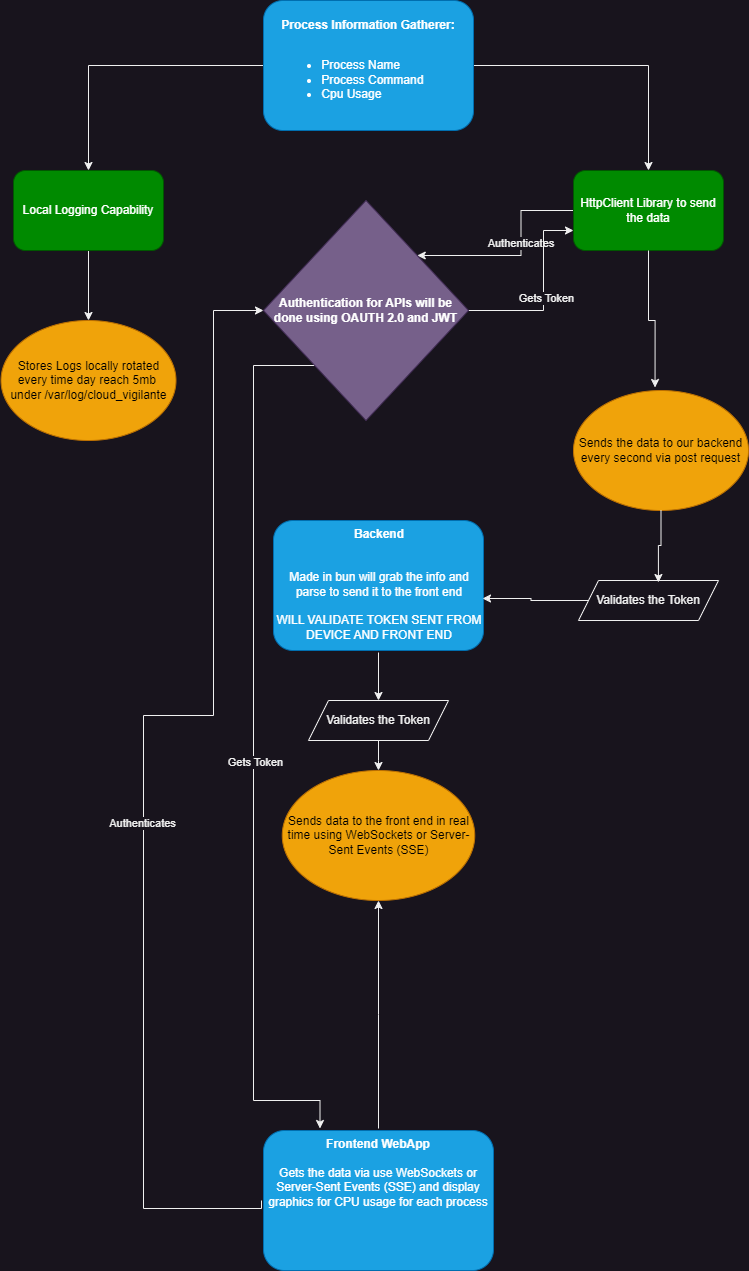

The diagram above was exported from draw.io. Its source (the exported page's mxGraphModel, read from the mxfile embedded in the PNG):
<mxGraphModel dx="1098" dy="820" grid="1" gridSize="10" guides="1" tooltips="1" connect="1" arrows="1" fold="1" page="1" pageScale="1" pageWidth="850" pageHeight="1100" math="0" shadow="0">
  <root>
    <mxCell id="0" />
    <mxCell id="1" parent="0" />
    <mxCell id="GfyhJmOeRdke79yjuKSY-5" style="edgeStyle=orthogonalEdgeStyle;rounded=0;orthogonalLoop=1;jettySize=auto;html=1;" edge="1" parent="1" source="GfyhJmOeRdke79yjuKSY-2" target="GfyhJmOeRdke79yjuKSY-3">
      <mxGeometry relative="1" as="geometry" />
    </mxCell>
    <mxCell id="GfyhJmOeRdke79yjuKSY-7" style="edgeStyle=orthogonalEdgeStyle;rounded=0;orthogonalLoop=1;jettySize=auto;html=1;entryX=0.5;entryY=0;entryDx=0;entryDy=0;" edge="1" parent="1" source="GfyhJmOeRdke79yjuKSY-2" target="GfyhJmOeRdke79yjuKSY-6">
      <mxGeometry relative="1" as="geometry" />
    </mxCell>
    <mxCell id="GfyhJmOeRdke79yjuKSY-2" value="&lt;b&gt;Process Information Gatherer:&lt;/b&gt;&lt;br&gt;&lt;br&gt;&lt;div style=&quot;&quot;&gt;&lt;ul&gt;&lt;li style=&quot;text-align: left;&quot;&gt;Process Name&lt;/li&gt;&lt;li style=&quot;text-align: left;&quot;&gt;Process Command&amp;nbsp;&lt;/li&gt;&lt;li style=&quot;text-align: left;&quot;&gt;Cpu Usage&lt;/li&gt;&lt;/ul&gt;&lt;/div&gt;" style="rounded=1;whiteSpace=wrap;html=1;fillColor=#1ba1e2;fontColor=#ffffff;strokeColor=#006EAF;" vertex="1" parent="1">
      <mxGeometry x="290" y="130" width="210" height="130" as="geometry" />
    </mxCell>
    <mxCell id="GfyhJmOeRdke79yjuKSY-9" style="edgeStyle=orthogonalEdgeStyle;rounded=0;orthogonalLoop=1;jettySize=auto;html=1;entryX=0.5;entryY=0;entryDx=0;entryDy=0;" edge="1" parent="1" source="GfyhJmOeRdke79yjuKSY-3" target="GfyhJmOeRdke79yjuKSY-8">
      <mxGeometry relative="1" as="geometry" />
    </mxCell>
    <mxCell id="GfyhJmOeRdke79yjuKSY-3" value="Local Logging Capability" style="rounded=1;whiteSpace=wrap;html=1;fillColor=#008a00;fontColor=#ffffff;strokeColor=#005700;" vertex="1" parent="1">
      <mxGeometry x="40" y="300" width="150" height="80" as="geometry" />
    </mxCell>
    <mxCell id="GfyhJmOeRdke79yjuKSY-22" style="edgeStyle=orthogonalEdgeStyle;rounded=0;orthogonalLoop=1;jettySize=auto;html=1;entryX=1;entryY=0;entryDx=0;entryDy=0;" edge="1" parent="1" source="GfyhJmOeRdke79yjuKSY-6" target="GfyhJmOeRdke79yjuKSY-20">
      <mxGeometry relative="1" as="geometry" />
    </mxCell>
    <mxCell id="GfyhJmOeRdke79yjuKSY-23" value="Authenticates&amp;nbsp;" style="edgeLabel;html=1;align=center;verticalAlign=middle;resizable=0;points=[];" vertex="1" connectable="0" parent="GfyhJmOeRdke79yjuKSY-22">
      <mxGeometry x="-0.1602" y="1" relative="1" as="geometry">
        <mxPoint as="offset" />
      </mxGeometry>
    </mxCell>
    <mxCell id="GfyhJmOeRdke79yjuKSY-6" value="HttpClient Library to send the data" style="rounded=1;whiteSpace=wrap;html=1;fillColor=#008a00;fontColor=#ffffff;strokeColor=#005700;" vertex="1" parent="1">
      <mxGeometry x="600" y="300" width="150" height="80" as="geometry" />
    </mxCell>
    <mxCell id="GfyhJmOeRdke79yjuKSY-8" value="Stores Logs locally rotated every time day reach 5mb&amp;nbsp; under /var/log/cloud_vigilante" style="ellipse;whiteSpace=wrap;html=1;fillColor=#f0a30a;fontColor=#000000;strokeColor=#BD7000;" vertex="1" parent="1">
      <mxGeometry x="27.5" y="450" width="175" height="120" as="geometry" />
    </mxCell>
    <mxCell id="GfyhJmOeRdke79yjuKSY-10" value="Sends the data to our backend every second via post request" style="ellipse;whiteSpace=wrap;html=1;fillColor=#f0a30a;fontColor=#000000;strokeColor=#BD7000;" vertex="1" parent="1">
      <mxGeometry x="600" y="520" width="175" height="120" as="geometry" />
    </mxCell>
    <mxCell id="GfyhJmOeRdke79yjuKSY-46" style="edgeStyle=orthogonalEdgeStyle;rounded=0;orthogonalLoop=1;jettySize=auto;html=1;entryX=0.5;entryY=0;entryDx=0;entryDy=0;" edge="1" parent="1" source="GfyhJmOeRdke79yjuKSY-12" target="GfyhJmOeRdke79yjuKSY-45">
      <mxGeometry relative="1" as="geometry" />
    </mxCell>
    <mxCell id="GfyhJmOeRdke79yjuKSY-12" value="&lt;div style=&quot;text-align: center;&quot;&gt;&lt;b style=&quot;background-color: initial;&quot;&gt;Backend&lt;br&gt;&lt;br&gt;&lt;br&gt;&lt;/b&gt;&lt;/div&gt;&lt;div style=&quot;text-align: center;&quot;&gt;&lt;span style=&quot;background-color: initial;&quot;&gt;Made in bun will grab the info and parse to send it to the front end&lt;br&gt;&lt;/span&gt;&lt;br&gt;WILL VALIDATE TOKEN SENT FROM DEVICE AND FRONT END&lt;/div&gt;" style="rounded=1;whiteSpace=wrap;html=1;fillColor=#1ba1e2;fontColor=#ffffff;strokeColor=#006EAF;perimeterSpacing=2;strokeWidth=1;verticalAlign=top;align=left;" vertex="1" parent="1">
      <mxGeometry x="300" y="650" width="210" height="130" as="geometry" />
    </mxCell>
    <mxCell id="GfyhJmOeRdke79yjuKSY-16" value="Sends data to the front end in real time using&amp;nbsp;WebSockets or Server-Sent Events (SSE)" style="ellipse;whiteSpace=wrap;html=1;fillColor=#f0a30a;fontColor=#000000;strokeColor=#BD7000;" vertex="1" parent="1">
      <mxGeometry x="308.75" y="900" width="192.5" height="130" as="geometry" />
    </mxCell>
    <mxCell id="GfyhJmOeRdke79yjuKSY-31" style="edgeStyle=orthogonalEdgeStyle;rounded=0;orthogonalLoop=1;jettySize=auto;html=1;entryX=0;entryY=0.5;entryDx=0;entryDy=0;exitX=0;exitY=0.5;exitDx=0;exitDy=0;" edge="1" parent="1" source="GfyhJmOeRdke79yjuKSY-18" target="GfyhJmOeRdke79yjuKSY-20">
      <mxGeometry relative="1" as="geometry">
        <mxPoint x="270" y="1338" as="sourcePoint" />
        <Array as="points">
          <mxPoint x="288" y="1338" />
          <mxPoint x="170" y="1338" />
          <mxPoint x="170" y="845" />
          <mxPoint x="240" y="845" />
          <mxPoint x="240" y="440" />
        </Array>
      </mxGeometry>
    </mxCell>
    <mxCell id="GfyhJmOeRdke79yjuKSY-32" value="Authenticates" style="edgeLabel;html=1;align=center;verticalAlign=middle;resizable=0;points=[];" vertex="1" connectable="0" parent="GfyhJmOeRdke79yjuKSY-31">
      <mxGeometry x="-0.1052" y="2" relative="1" as="geometry">
        <mxPoint as="offset" />
      </mxGeometry>
    </mxCell>
    <mxCell id="GfyhJmOeRdke79yjuKSY-39" style="edgeStyle=orthogonalEdgeStyle;rounded=0;orthogonalLoop=1;jettySize=auto;html=1;" edge="1" parent="1" source="GfyhJmOeRdke79yjuKSY-18" target="GfyhJmOeRdke79yjuKSY-16">
      <mxGeometry relative="1" as="geometry">
        <mxPoint x="405" y="1130" as="targetPoint" />
      </mxGeometry>
    </mxCell>
    <mxCell id="GfyhJmOeRdke79yjuKSY-18" value="&lt;div style=&quot;&quot;&gt;&lt;b&gt;Frontend WebApp&lt;/b&gt;&lt;br&gt;&lt;br&gt;&lt;div style=&quot;&quot;&gt;Gets the data via&amp;nbsp;use WebSockets or Server-Sent Events (SSE) and display graphics for CPU usage for each process&lt;/div&gt;&lt;/div&gt;" style="rounded=1;whiteSpace=wrap;html=1;fillColor=#1ba1e2;fontColor=#ffffff;strokeColor=#006EAF;perimeterSpacing=2;strokeWidth=1;verticalAlign=top;align=center;" vertex="1" parent="1">
      <mxGeometry x="290" y="1260" width="230" height="140" as="geometry" />
    </mxCell>
    <mxCell id="GfyhJmOeRdke79yjuKSY-29" style="edgeStyle=orthogonalEdgeStyle;rounded=0;orthogonalLoop=1;jettySize=auto;html=1;entryX=0;entryY=0.75;entryDx=0;entryDy=0;" edge="1" parent="1" source="GfyhJmOeRdke79yjuKSY-20" target="GfyhJmOeRdke79yjuKSY-6">
      <mxGeometry relative="1" as="geometry">
        <mxPoint x="670" y="400" as="targetPoint" />
        <Array as="points">
          <mxPoint x="570" y="440" />
          <mxPoint x="570" y="360" />
        </Array>
      </mxGeometry>
    </mxCell>
    <mxCell id="GfyhJmOeRdke79yjuKSY-30" value="Gets Token" style="edgeLabel;html=1;align=center;verticalAlign=middle;resizable=0;points=[];" vertex="1" connectable="0" parent="GfyhJmOeRdke79yjuKSY-29">
      <mxGeometry x="-0.0443" y="-1" relative="1" as="geometry">
        <mxPoint x="1" as="offset" />
      </mxGeometry>
    </mxCell>
    <mxCell id="GfyhJmOeRdke79yjuKSY-48" style="edgeStyle=orthogonalEdgeStyle;rounded=0;orthogonalLoop=1;jettySize=auto;html=1;exitX=0;exitY=1;exitDx=0;exitDy=0;entryX=0.25;entryY=0;entryDx=0;entryDy=0;" edge="1" parent="1" source="GfyhJmOeRdke79yjuKSY-20" target="GfyhJmOeRdke79yjuKSY-18">
      <mxGeometry relative="1" as="geometry">
        <mxPoint x="286" y="1318" as="targetPoint" />
        <Array as="points">
          <mxPoint x="280" y="495" />
          <mxPoint x="280" y="1230" />
          <mxPoint x="347" y="1230" />
        </Array>
      </mxGeometry>
    </mxCell>
    <mxCell id="GfyhJmOeRdke79yjuKSY-49" value="Gets Token" style="edgeLabel;html=1;align=center;verticalAlign=middle;resizable=0;points=[];" vertex="1" connectable="0" parent="GfyhJmOeRdke79yjuKSY-48">
      <mxGeometry x="0.0289" y="1" relative="1" as="geometry">
        <mxPoint as="offset" />
      </mxGeometry>
    </mxCell>
    <mxCell id="GfyhJmOeRdke79yjuKSY-20" value="&lt;b&gt;Authentication for APIs will be done using OAUTH 2.0 and JWT&lt;/b&gt;" style="rhombus;whiteSpace=wrap;html=1;fillColor=#76608a;fontColor=#ffffff;strokeColor=#432D57;" vertex="1" parent="1">
      <mxGeometry x="290" y="330" width="205" height="220" as="geometry" />
    </mxCell>
    <mxCell id="GfyhJmOeRdke79yjuKSY-40" style="edgeStyle=orthogonalEdgeStyle;rounded=0;orthogonalLoop=1;jettySize=auto;html=1;entryX=0.466;entryY=-0.025;entryDx=0;entryDy=0;entryPerimeter=0;" edge="1" parent="1" source="GfyhJmOeRdke79yjuKSY-6" target="GfyhJmOeRdke79yjuKSY-10">
      <mxGeometry relative="1" as="geometry" />
    </mxCell>
    <mxCell id="GfyhJmOeRdke79yjuKSY-41" value="Validates the Token" style="shape=parallelogram;perimeter=parallelogramPerimeter;whiteSpace=wrap;html=1;fixedSize=1;" vertex="1" parent="1">
      <mxGeometry x="605" y="710" width="140" height="40" as="geometry" />
    </mxCell>
    <mxCell id="GfyhJmOeRdke79yjuKSY-43" style="edgeStyle=orthogonalEdgeStyle;rounded=0;orthogonalLoop=1;jettySize=auto;html=1;entryX=0.571;entryY=0.05;entryDx=0;entryDy=0;entryPerimeter=0;" edge="1" parent="1" source="GfyhJmOeRdke79yjuKSY-10" target="GfyhJmOeRdke79yjuKSY-41">
      <mxGeometry relative="1" as="geometry" />
    </mxCell>
    <mxCell id="GfyhJmOeRdke79yjuKSY-44" style="edgeStyle=orthogonalEdgeStyle;rounded=0;orthogonalLoop=1;jettySize=auto;html=1;entryX=0.986;entryY=0.597;entryDx=0;entryDy=0;entryPerimeter=0;" edge="1" parent="1" source="GfyhJmOeRdke79yjuKSY-41" target="GfyhJmOeRdke79yjuKSY-12">
      <mxGeometry relative="1" as="geometry" />
    </mxCell>
    <mxCell id="GfyhJmOeRdke79yjuKSY-47" style="edgeStyle=orthogonalEdgeStyle;rounded=0;orthogonalLoop=1;jettySize=auto;html=1;" edge="1" parent="1" source="GfyhJmOeRdke79yjuKSY-45" target="GfyhJmOeRdke79yjuKSY-16">
      <mxGeometry relative="1" as="geometry" />
    </mxCell>
    <mxCell id="GfyhJmOeRdke79yjuKSY-45" value="Validates the Token" style="shape=parallelogram;perimeter=parallelogramPerimeter;whiteSpace=wrap;html=1;fixedSize=1;" vertex="1" parent="1">
      <mxGeometry x="335" y="830" width="140" height="40" as="geometry" />
    </mxCell>
  </root>
</mxGraphModel>